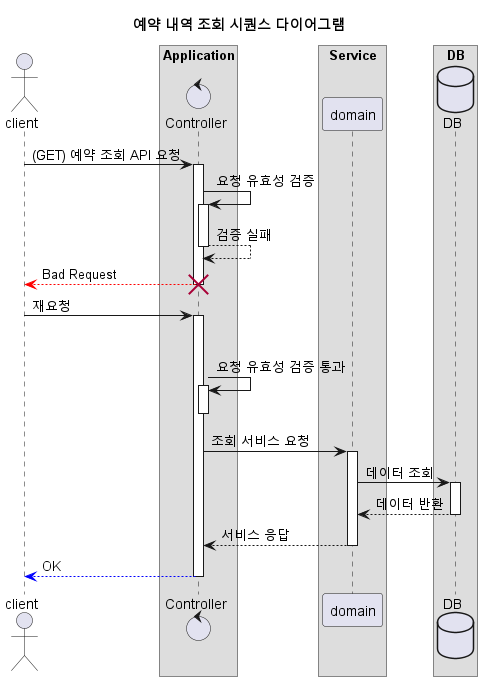

The diagram above was rendered by PlantUML. Its source (embedded in the PNG):
@startuml

autoactivate on

title 예약 내역 조회 시퀀스 다이어그램

actor client as client

box "Application"
control Controller as controller
end box

box "Service"
participant domain as domain
end box

box "DB"
database DB as db
end box

client -> controller : (GET) 예약 조회 API 요청

controller -> controller : 요청 유효성 검증
controller --> controller : 검증 실패

controller --[#red]> client : Bad Request
destroy controller
deactivate controller

client -> controller : 재요청
deactivate client

controller -> controller : 요청 유효성 검증 통과
deactivate controller

controller -> domain : 조회 서비스 요청
domain -> db : 데이터 조회
db --> domain : 데이터 반환
domain --> controller : 서비스 응답
controller --[#blue]> client : OK

@enduml